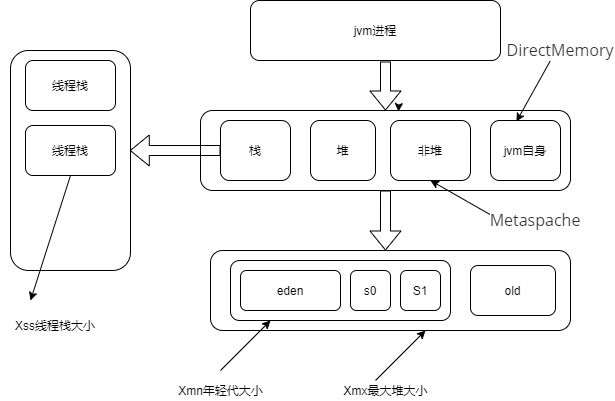

The diagram above was exported from draw.io. Its source (the exported page's mxGraphModel, read from the mxfile embedded in the PNG):
<mxGraphModel dx="1422" dy="762" grid="1" gridSize="10" guides="1" tooltips="1" connect="1" arrows="1" fold="1" page="1" pageScale="1" pageWidth="827" pageHeight="1169" math="0" shadow="0">
  <root>
    <mxCell id="0" />
    <mxCell id="1" parent="0" />
    <mxCell id="3p2Rrb_JF28zLY-JxuU0-1" value="jvm进程" style="rounded=1;whiteSpace=wrap;html=1;" vertex="1" parent="1">
      <mxGeometry x="450" y="150" width="250" height="60" as="geometry" />
    </mxCell>
    <mxCell id="3p2Rrb_JF28zLY-JxuU0-2" value="" style="rounded=1;whiteSpace=wrap;html=1;" vertex="1" parent="1">
      <mxGeometry x="400" y="260" width="370" height="80" as="geometry" />
    </mxCell>
    <mxCell id="3p2Rrb_JF28zLY-JxuU0-3" value="栈" style="rounded=1;whiteSpace=wrap;html=1;" vertex="1" parent="1">
      <mxGeometry x="420" y="270" width="70" height="60" as="geometry" />
    </mxCell>
    <mxCell id="3p2Rrb_JF28zLY-JxuU0-6" value="堆" style="rounded=1;whiteSpace=wrap;html=1;" vertex="1" parent="1">
      <mxGeometry x="510" y="270" width="65" height="60" as="geometry" />
    </mxCell>
    <mxCell id="3p2Rrb_JF28zLY-JxuU0-7" value="非堆" style="rounded=1;whiteSpace=wrap;html=1;" vertex="1" parent="1">
      <mxGeometry x="590" y="270" width="80" height="60" as="geometry" />
    </mxCell>
    <mxCell id="3p2Rrb_JF28zLY-JxuU0-8" value="jvm自身" style="rounded=1;whiteSpace=wrap;html=1;" vertex="1" parent="1">
      <mxGeometry x="690" y="270" width="70" height="60" as="geometry" />
    </mxCell>
    <mxCell id="3p2Rrb_JF28zLY-JxuU0-9" value="" style="rounded=1;whiteSpace=wrap;html=1;" vertex="1" parent="1">
      <mxGeometry x="410" y="400" width="360" height="80" as="geometry" />
    </mxCell>
    <mxCell id="3p2Rrb_JF28zLY-JxuU0-10" value="" style="rounded=1;whiteSpace=wrap;html=1;" vertex="1" parent="1">
      <mxGeometry x="430" y="410" width="220" height="60" as="geometry" />
    </mxCell>
    <mxCell id="3p2Rrb_JF28zLY-JxuU0-12" value="eden" style="rounded=1;whiteSpace=wrap;html=1;" vertex="1" parent="1">
      <mxGeometry x="440" y="420" width="100" height="40" as="geometry" />
    </mxCell>
    <mxCell id="3p2Rrb_JF28zLY-JxuU0-13" value="s0" style="rounded=1;whiteSpace=wrap;html=1;" vertex="1" parent="1">
      <mxGeometry x="550" y="420" width="40" height="40" as="geometry" />
    </mxCell>
    <mxCell id="3p2Rrb_JF28zLY-JxuU0-14" value="S1" style="rounded=1;whiteSpace=wrap;html=1;" vertex="1" parent="1">
      <mxGeometry x="600" y="420" width="40" height="40" as="geometry" />
    </mxCell>
    <mxCell id="3p2Rrb_JF28zLY-JxuU0-15" value="old" style="rounded=1;whiteSpace=wrap;html=1;" vertex="1" parent="1">
      <mxGeometry x="670" y="415" width="85" height="50" as="geometry" />
    </mxCell>
    <mxCell id="3p2Rrb_JF28zLY-JxuU0-16" value="" style="endArrow=classic;html=1;" edge="1" parent="1">
      <mxGeometry width="50" height="50" relative="1" as="geometry">
        <mxPoint x="420" y="520" as="sourcePoint" />
        <mxPoint x="470" y="470" as="targetPoint" />
      </mxGeometry>
    </mxCell>
    <mxCell id="3p2Rrb_JF28zLY-JxuU0-18" value="Xmn年轻代大小" style="text;html=1;align=center;verticalAlign=middle;resizable=0;points=[];autosize=1;" vertex="1" parent="1">
      <mxGeometry x="370" y="530" width="100" height="20" as="geometry" />
    </mxCell>
    <mxCell id="3p2Rrb_JF28zLY-JxuU0-19" value="" style="endArrow=classic;html=1;" edge="1" parent="1">
      <mxGeometry width="50" height="50" relative="1" as="geometry">
        <mxPoint x="575" y="530" as="sourcePoint" />
        <mxPoint x="625" y="480" as="targetPoint" />
      </mxGeometry>
    </mxCell>
    <mxCell id="3p2Rrb_JF28zLY-JxuU0-21" value="Xmx最大堆大小" style="text;html=1;strokeColor=none;fillColor=none;align=center;verticalAlign=middle;whiteSpace=wrap;rounded=0;" vertex="1" parent="1">
      <mxGeometry x="537.5" y="530" width="95" height="20" as="geometry" />
    </mxCell>
    <mxCell id="3p2Rrb_JF28zLY-JxuU0-22" value="" style="endArrow=classic;html=1;entryX=0.371;entryY=0.017;entryDx=0;entryDy=0;entryPerimeter=0;exitX=0.25;exitY=1;exitDx=0;exitDy=0;" edge="1" parent="1" source="3p2Rrb_JF28zLY-JxuU0-23" target="3p2Rrb_JF28zLY-JxuU0-8">
      <mxGeometry width="50" height="50" relative="1" as="geometry">
        <mxPoint x="730" y="270" as="sourcePoint" />
        <mxPoint x="780" y="220" as="targetPoint" />
      </mxGeometry>
    </mxCell>
    <mxCell id="3p2Rrb_JF28zLY-JxuU0-23" value="&lt;span style=&quot;color: rgb(51 , 51 , 51) ; font-family: &amp;#34;open sans&amp;#34; , &amp;#34;clear sans&amp;#34; , &amp;#34;helvetica neue&amp;#34; , &amp;#34;helvetica&amp;#34; , &amp;#34;arial&amp;#34; , sans-serif ; font-size: 16px ; background-color: rgb(255 , 255 , 255)&quot;&gt;DirectMemory&lt;br&gt;&lt;/span&gt;" style="text;html=1;strokeColor=none;fillColor=none;align=center;verticalAlign=middle;whiteSpace=wrap;rounded=0;" vertex="1" parent="1">
      <mxGeometry x="740" y="190" width="40" height="20" as="geometry" />
    </mxCell>
    <mxCell id="3p2Rrb_JF28zLY-JxuU0-24" value="" style="endArrow=classic;html=1;entryX=0.5;entryY=1;entryDx=0;entryDy=0;" edge="1" parent="1" target="3p2Rrb_JF28zLY-JxuU0-7">
      <mxGeometry width="50" height="50" relative="1" as="geometry">
        <mxPoint x="700" y="370" as="sourcePoint" />
        <mxPoint x="440" y="350" as="targetPoint" />
      </mxGeometry>
    </mxCell>
    <mxCell id="3p2Rrb_JF28zLY-JxuU0-25" value="&lt;span style=&quot;color: rgb(51 , 51 , 51) ; font-family: &amp;#34;open sans&amp;#34; , &amp;#34;clear sans&amp;#34; , &amp;#34;helvetica neue&amp;#34; , &amp;#34;helvetica&amp;#34; , &amp;#34;arial&amp;#34; , sans-serif ; font-size: 16px ; background-color: rgb(255 , 255 , 255)&quot;&gt;Metaspache&lt;/span&gt;" style="text;html=1;strokeColor=none;fillColor=none;align=center;verticalAlign=middle;whiteSpace=wrap;rounded=0;" vertex="1" parent="1">
      <mxGeometry x="715" y="360" width="40" height="20" as="geometry" />
    </mxCell>
    <mxCell id="3p2Rrb_JF28zLY-JxuU0-26" value="" style="shape=flexArrow;endArrow=classic;html=1;entryX=0.5;entryY=0;entryDx=0;entryDy=0;" edge="1" parent="1" target="3p2Rrb_JF28zLY-JxuU0-2">
      <mxGeometry width="50" height="50" relative="1" as="geometry">
        <mxPoint x="585" y="211" as="sourcePoint" />
        <mxPoint x="590" y="260" as="targetPoint" />
      </mxGeometry>
    </mxCell>
    <mxCell id="3p2Rrb_JF28zLY-JxuU0-28" value="" style="shape=flexArrow;endArrow=classic;html=1;exitX=0.5;exitY=1;exitDx=0;exitDy=0;entryX=0.486;entryY=0;entryDx=0;entryDy=0;entryPerimeter=0;" edge="1" parent="1" source="3p2Rrb_JF28zLY-JxuU0-2" target="3p2Rrb_JF28zLY-JxuU0-9">
      <mxGeometry width="50" height="50" relative="1" as="geometry">
        <mxPoint x="550" y="400" as="sourcePoint" />
        <mxPoint x="585" y="390" as="targetPoint" />
      </mxGeometry>
    </mxCell>
    <mxCell id="3p2Rrb_JF28zLY-JxuU0-29" style="edgeStyle=orthogonalEdgeStyle;rounded=0;orthogonalLoop=1;jettySize=auto;html=1;exitX=0.5;exitY=0;exitDx=0;exitDy=0;entryX=0.535;entryY=0.013;entryDx=0;entryDy=0;entryPerimeter=0;" edge="1" parent="1" source="3p2Rrb_JF28zLY-JxuU0-2" target="3p2Rrb_JF28zLY-JxuU0-2">
      <mxGeometry relative="1" as="geometry" />
    </mxCell>
    <mxCell id="3p2Rrb_JF28zLY-JxuU0-30" value="" style="rounded=1;whiteSpace=wrap;html=1;" vertex="1" parent="1">
      <mxGeometry x="210" y="200" width="120" height="220" as="geometry" />
    </mxCell>
    <mxCell id="3p2Rrb_JF28zLY-JxuU0-32" value="" style="shape=flexArrow;endArrow=classic;html=1;exitX=0;exitY=0.5;exitDx=0;exitDy=0;" edge="1" parent="1" source="3p2Rrb_JF28zLY-JxuU0-3">
      <mxGeometry width="50" height="50" relative="1" as="geometry">
        <mxPoint x="329.28932188134524" y="350" as="sourcePoint" />
        <mxPoint x="329.28932188134524" y="300" as="targetPoint" />
      </mxGeometry>
    </mxCell>
    <mxCell id="3p2Rrb_JF28zLY-JxuU0-33" value="线程栈" style="rounded=1;whiteSpace=wrap;html=1;" vertex="1" parent="1">
      <mxGeometry x="225" y="210" width="90" height="50" as="geometry" />
    </mxCell>
    <mxCell id="3p2Rrb_JF28zLY-JxuU0-35" value="线程栈" style="rounded=1;whiteSpace=wrap;html=1;" vertex="1" parent="1">
      <mxGeometry x="225" y="275" width="90" height="50" as="geometry" />
    </mxCell>
    <mxCell id="3p2Rrb_JF28zLY-JxuU0-36" value="" style="endArrow=classic;html=1;exitX=0.5;exitY=1;exitDx=0;exitDy=0;" edge="1" parent="1" source="3p2Rrb_JF28zLY-JxuU0-35">
      <mxGeometry width="50" height="50" relative="1" as="geometry">
        <mxPoint x="90" y="300" as="sourcePoint" />
        <mxPoint x="230" y="450" as="targetPoint" />
      </mxGeometry>
    </mxCell>
    <mxCell id="3p2Rrb_JF28zLY-JxuU0-37" value="Xss线程栈大小" style="text;html=1;strokeColor=none;fillColor=none;align=center;verticalAlign=middle;whiteSpace=wrap;rounded=0;" vertex="1" parent="1">
      <mxGeometry x="200" y="465" width="110" height="20" as="geometry" />
    </mxCell>
  </root>
</mxGraphModel>